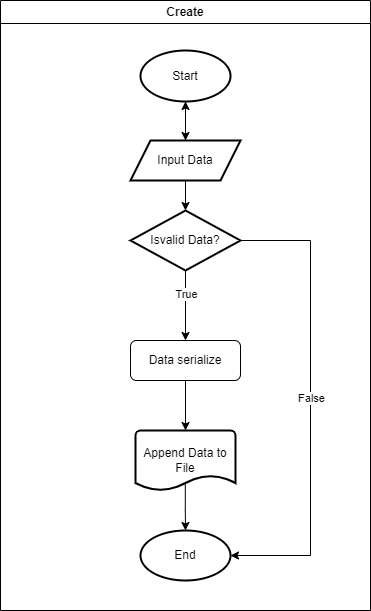

The diagram above was exported from draw.io. Its source (the exported page's mxGraphModel, read from the mxfile embedded in the PNG):
<mxGraphModel dx="1036" dy="606" grid="1" gridSize="10" guides="1" tooltips="1" connect="1" arrows="1" fold="1" page="1" pageScale="1" pageWidth="827" pageHeight="1169" math="0" shadow="0">
  <root>
    <mxCell id="0" />
    <mxCell id="1" parent="0" />
    <mxCell id="V2JpyEflzCzcGiuvlqHr-1" value="Create" style="swimlane;whiteSpace=wrap;html=1;" parent="1" vertex="1">
      <mxGeometry x="200" y="110" width="370" height="610" as="geometry" />
    </mxCell>
    <mxCell id="V2JpyEflzCzcGiuvlqHr-4" value="" style="edgeStyle=orthogonalEdgeStyle;rounded=0;orthogonalLoop=1;jettySize=auto;html=1;" parent="V2JpyEflzCzcGiuvlqHr-1" source="V2JpyEflzCzcGiuvlqHr-2" target="V2JpyEflzCzcGiuvlqHr-3" edge="1">
      <mxGeometry relative="1" as="geometry" />
    </mxCell>
    <mxCell id="V2JpyEflzCzcGiuvlqHr-2" value="Start" style="strokeWidth=2;html=1;shape=mxgraph.flowchart.start_2;whiteSpace=wrap;" parent="V2JpyEflzCzcGiuvlqHr-1" vertex="1">
      <mxGeometry x="140" y="50" width="90" height="51" as="geometry" />
    </mxCell>
    <mxCell id="V2JpyEflzCzcGiuvlqHr-6" value="" style="edgeStyle=orthogonalEdgeStyle;rounded=0;orthogonalLoop=1;jettySize=auto;html=1;entryX=0.5;entryY=0;entryDx=0;entryDy=0;exitX=0.5;exitY=1;exitDx=0;exitDy=0;" parent="V2JpyEflzCzcGiuvlqHr-1" source="V2JpyEflzCzcGiuvlqHr-3" target="V2JpyEflzCzcGiuvlqHr-5" edge="1">
      <mxGeometry relative="1" as="geometry" />
    </mxCell>
    <mxCell id="V2JpyEflzCzcGiuvlqHr-8" value="" style="edgeStyle=orthogonalEdgeStyle;rounded=0;orthogonalLoop=1;jettySize=auto;html=1;entryX=0.5;entryY=1;entryDx=0;entryDy=0;entryPerimeter=0;exitX=0.5;exitY=0;exitDx=0;exitDy=0;" parent="V2JpyEflzCzcGiuvlqHr-1" source="V2JpyEflzCzcGiuvlqHr-3" target="V2JpyEflzCzcGiuvlqHr-2" edge="1">
      <mxGeometry relative="1" as="geometry" />
    </mxCell>
    <mxCell id="V2JpyEflzCzcGiuvlqHr-3" value="Input Data" style="shape=parallelogram;perimeter=parallelogramPerimeter;whiteSpace=wrap;html=1;fixedSize=1;strokeWidth=2;" parent="V2JpyEflzCzcGiuvlqHr-1" vertex="1">
      <mxGeometry x="130" y="140" width="110" height="40" as="geometry" />
    </mxCell>
    <mxCell id="V2JpyEflzCzcGiuvlqHr-13" style="edgeStyle=orthogonalEdgeStyle;rounded=0;orthogonalLoop=1;jettySize=auto;html=1;entryX=0.5;entryY=0;entryDx=0;entryDy=0;exitX=0.5;exitY=1;exitDx=0;exitDy=0;" parent="V2JpyEflzCzcGiuvlqHr-1" source="V2JpyEflzCzcGiuvlqHr-5" target="o41CPXXnCL_LHSfRQcWK-2" edge="1">
      <mxGeometry relative="1" as="geometry" />
    </mxCell>
    <mxCell id="o41CPXXnCL_LHSfRQcWK-1" value="True" style="edgeLabel;html=1;align=center;verticalAlign=middle;resizable=0;points=[];" vertex="1" connectable="0" parent="V2JpyEflzCzcGiuvlqHr-13">
      <mxGeometry x="-0.3309" y="4" relative="1" as="geometry">
        <mxPoint x="-4" as="offset" />
      </mxGeometry>
    </mxCell>
    <mxCell id="V2JpyEflzCzcGiuvlqHr-5" value="Isvalid Data?" style="rhombus;whiteSpace=wrap;html=1;strokeWidth=2;" parent="V2JpyEflzCzcGiuvlqHr-1" vertex="1">
      <mxGeometry x="130" y="210" width="110" height="60" as="geometry" />
    </mxCell>
    <mxCell id="V2JpyEflzCzcGiuvlqHr-9" value="End" style="strokeWidth=2;html=1;shape=mxgraph.flowchart.start_2;whiteSpace=wrap;" parent="V2JpyEflzCzcGiuvlqHr-1" vertex="1">
      <mxGeometry x="140" y="530" width="90" height="50" as="geometry" />
    </mxCell>
    <mxCell id="V2JpyEflzCzcGiuvlqHr-15" value="" style="edgeStyle=orthogonalEdgeStyle;rounded=0;orthogonalLoop=1;jettySize=auto;html=1;exitX=0.498;exitY=0.857;exitDx=0;exitDy=0;exitPerimeter=0;entryX=0.5;entryY=0;entryDx=0;entryDy=0;entryPerimeter=0;" parent="V2JpyEflzCzcGiuvlqHr-1" source="V2JpyEflzCzcGiuvlqHr-12" target="V2JpyEflzCzcGiuvlqHr-9" edge="1">
      <mxGeometry relative="1" as="geometry">
        <mxPoint x="185" y="480" as="targetPoint" />
      </mxGeometry>
    </mxCell>
    <mxCell id="V2JpyEflzCzcGiuvlqHr-12" value="Append Data to File" style="strokeWidth=2;html=1;shape=mxgraph.flowchart.document2;whiteSpace=wrap;size=0.25;" parent="V2JpyEflzCzcGiuvlqHr-1" vertex="1">
      <mxGeometry x="135" y="430" width="100" height="60" as="geometry" />
    </mxCell>
    <mxCell id="o41CPXXnCL_LHSfRQcWK-3" style="edgeStyle=orthogonalEdgeStyle;rounded=0;orthogonalLoop=1;jettySize=auto;html=1;entryX=0.5;entryY=0;entryDx=0;entryDy=0;entryPerimeter=0;exitX=0.5;exitY=1;exitDx=0;exitDy=0;" edge="1" parent="V2JpyEflzCzcGiuvlqHr-1" source="o41CPXXnCL_LHSfRQcWK-2" target="V2JpyEflzCzcGiuvlqHr-12">
      <mxGeometry relative="1" as="geometry" />
    </mxCell>
    <mxCell id="o41CPXXnCL_LHSfRQcWK-2" value="Data serialize" style="rounded=1;whiteSpace=wrap;html=1;" vertex="1" parent="V2JpyEflzCzcGiuvlqHr-1">
      <mxGeometry x="130" y="340" width="110" height="40" as="geometry" />
    </mxCell>
    <mxCell id="o41CPXXnCL_LHSfRQcWK-4" style="edgeStyle=orthogonalEdgeStyle;rounded=0;orthogonalLoop=1;jettySize=auto;html=1;entryX=1;entryY=0.5;entryDx=0;entryDy=0;entryPerimeter=0;exitX=1;exitY=0.5;exitDx=0;exitDy=0;" edge="1" parent="V2JpyEflzCzcGiuvlqHr-1" source="V2JpyEflzCzcGiuvlqHr-5" target="V2JpyEflzCzcGiuvlqHr-9">
      <mxGeometry relative="1" as="geometry">
        <Array as="points">
          <mxPoint x="310" y="240" />
          <mxPoint x="310" y="555" />
        </Array>
        <mxPoint x="440" y="350" as="sourcePoint" />
        <mxPoint x="430" y="665" as="targetPoint" />
      </mxGeometry>
    </mxCell>
    <mxCell id="o41CPXXnCL_LHSfRQcWK-5" value="False" style="edgeLabel;html=1;align=center;verticalAlign=middle;resizable=0;points=[];" vertex="1" connectable="0" parent="o41CPXXnCL_LHSfRQcWK-4">
      <mxGeometry x="0.0282" y="2" relative="1" as="geometry">
        <mxPoint x="-2" y="-12" as="offset" />
      </mxGeometry>
    </mxCell>
  </root>
</mxGraphModel>